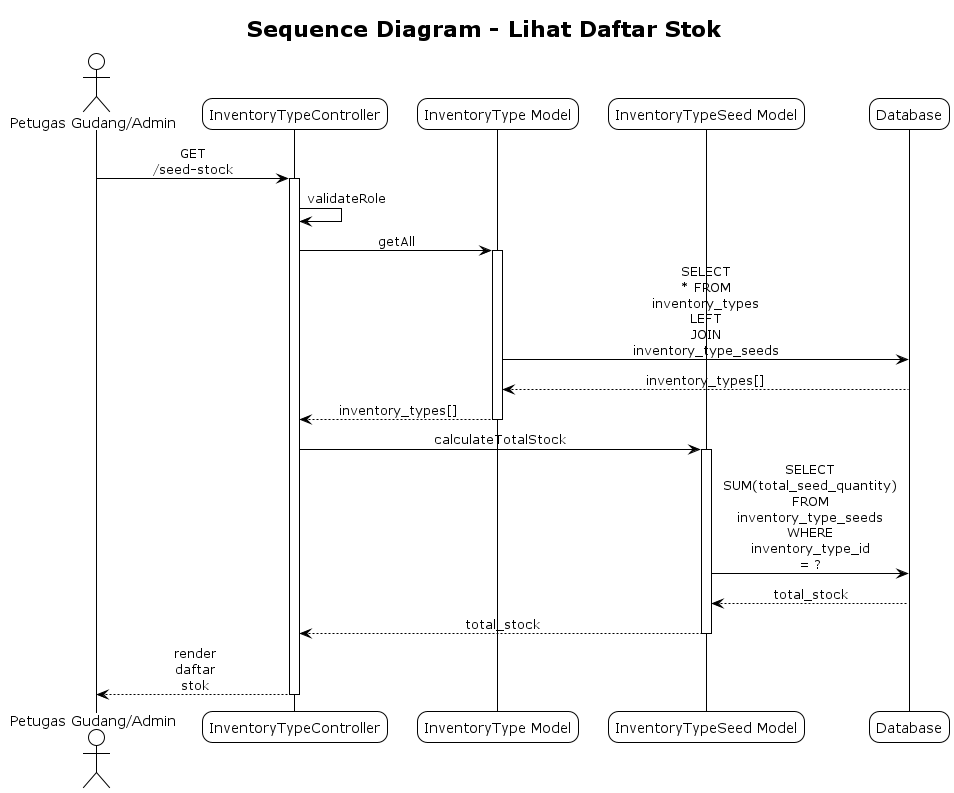

The diagram above was rendered by PlantUML. Its source (embedded in the PNG):
@startuml Sequence Diagram - Lihat Daftar Stok
!theme plain
skinparam sequenceMessageAlign center
skinparam roundcorner 20
skinparam maxmessagesize 60

title Sequence Diagram - Lihat Daftar Stok

actor "Petugas Gudang/Admin" as User
participant "InventoryTypeController" as Controller
participant "InventoryType Model" as InvType
participant "InventoryTypeSeed Model" as Seed
participant "Database" as DB

User -> Controller: GET /seed-stock
activate Controller
Controller -> Controller: validateRole
Controller -> InvType: getAll
activate InvType
InvType -> DB: SELECT * FROM inventory_types LEFT JOIN inventory_type_seeds
DB --> InvType: inventory_types[]
InvType --> Controller: inventory_types[]
deactivate InvType

Controller -> Seed: calculateTotalStock
activate Seed
Seed -> DB: SELECT SUM(total_seed_quantity) FROM inventory_type_seeds WHERE inventory_type_id = ?
DB --> Seed: total_stock
Seed --> Controller: total_stock
deactivate Seed

Controller --> User: render daftar stok
deactivate Controller

@enduml